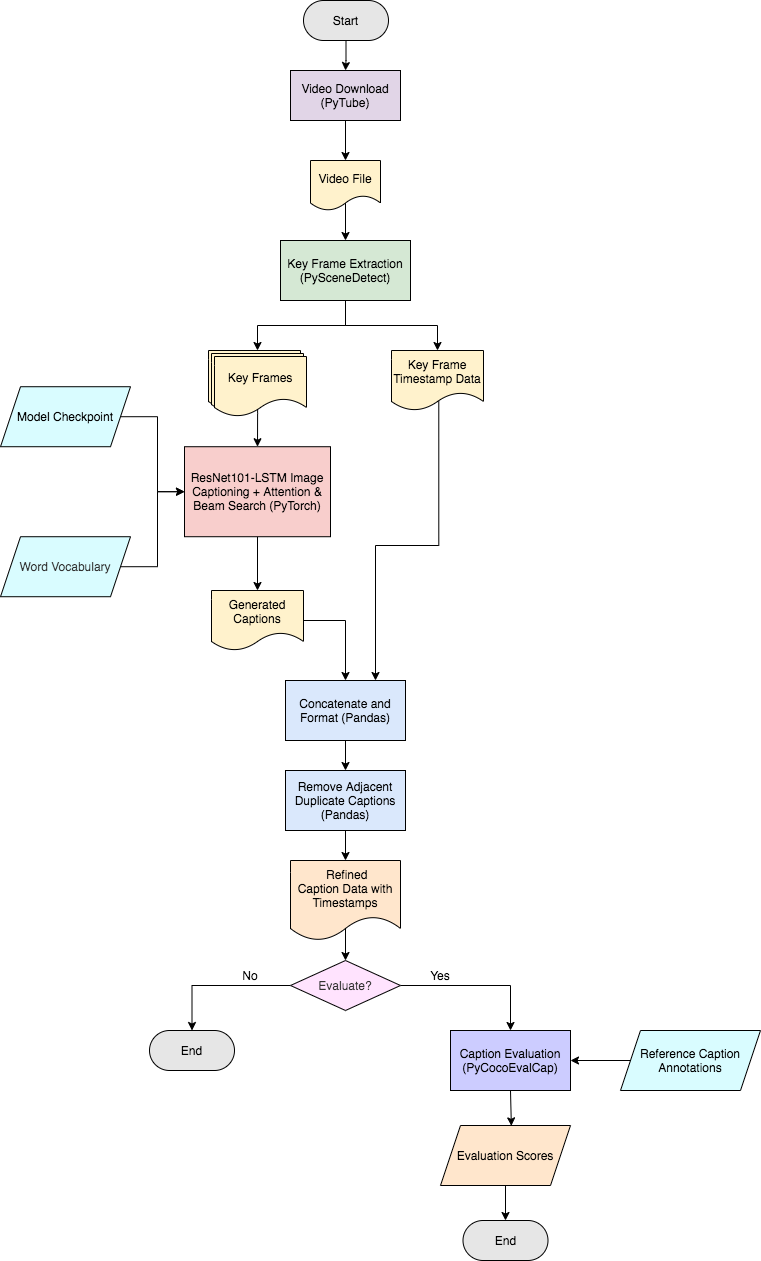

The diagram above was exported from draw.io. Its source (the exported page's mxGraphModel, read from the mxfile embedded in the PNG):
<mxGraphModel dx="947" dy="725" grid="1" gridSize="10" guides="1" tooltips="1" connect="1" arrows="1" fold="1" page="1" pageScale="1" pageWidth="850" pageHeight="1100" math="0" shadow="0">
  <root>
    <mxCell id="TQ10kS66q86Hs_0W5hqm-0" />
    <mxCell id="TQ10kS66q86Hs_0W5hqm-1" parent="TQ10kS66q86Hs_0W5hqm-0" />
    <mxCell id="TQ10kS66q86Hs_0W5hqm-19" style="edgeStyle=orthogonalEdgeStyle;rounded=0;orthogonalLoop=1;jettySize=auto;html=1;exitX=0.5;exitY=1;exitDx=0;exitDy=0;entryX=0.5;entryY=0;entryDx=0;entryDy=0;" parent="TQ10kS66q86Hs_0W5hqm-1" source="TQ10kS66q86Hs_0W5hqm-2" target="TQ10kS66q86Hs_0W5hqm-8" edge="1">
      <mxGeometry relative="1" as="geometry" />
    </mxCell>
    <mxCell id="TQ10kS66q86Hs_0W5hqm-2" value="Video Download (PyTube)" style="rounded=0;whiteSpace=wrap;html=1;fillColor=#e1d5e7;strokeColor=#000000;" parent="TQ10kS66q86Hs_0W5hqm-1" vertex="1">
      <mxGeometry x="370" y="110" width="110" height="50" as="geometry" />
    </mxCell>
    <mxCell id="TQ10kS66q86Hs_0W5hqm-21" style="edgeStyle=orthogonalEdgeStyle;rounded=0;orthogonalLoop=1;jettySize=auto;html=1;exitX=0.5;exitY=1;exitDx=0;exitDy=0;entryX=0.5;entryY=0;entryDx=0;entryDy=0;" parent="TQ10kS66q86Hs_0W5hqm-1" source="TQ10kS66q86Hs_0W5hqm-3" edge="1">
      <mxGeometry relative="1" as="geometry">
        <mxPoint x="337.0000000000002" y="390" as="targetPoint" />
      </mxGeometry>
    </mxCell>
    <mxCell id="TQ10kS66q86Hs_0W5hqm-22" style="edgeStyle=orthogonalEdgeStyle;rounded=0;orthogonalLoop=1;jettySize=auto;html=1;" parent="TQ10kS66q86Hs_0W5hqm-1" source="TQ10kS66q86Hs_0W5hqm-3" target="TQ10kS66q86Hs_0W5hqm-9" edge="1">
      <mxGeometry relative="1" as="geometry" />
    </mxCell>
    <mxCell id="TQ10kS66q86Hs_0W5hqm-3" value="Key Frame Extraction (PySceneDetect)" style="rounded=0;whiteSpace=wrap;html=1;fillColor=#d5e8d4;strokeColor=#000000;" parent="TQ10kS66q86Hs_0W5hqm-1" vertex="1">
      <mxGeometry x="360" y="280" width="130" height="60" as="geometry" />
    </mxCell>
    <mxCell id="TQ10kS66q86Hs_0W5hqm-25" style="edgeStyle=orthogonalEdgeStyle;rounded=0;orthogonalLoop=1;jettySize=auto;html=1;entryX=0.5;entryY=0;entryDx=0;entryDy=0;exitX=0.501;exitY=0.813;exitDx=0;exitDy=0;exitPerimeter=0;" parent="TQ10kS66q86Hs_0W5hqm-1" target="TQ10kS66q86Hs_0W5hqm-10" edge="1">
      <mxGeometry relative="1" as="geometry">
        <mxPoint x="337.0920000000001" y="420" as="sourcePoint" />
      </mxGeometry>
    </mxCell>
    <mxCell id="TQ10kS66q86Hs_0W5hqm-20" style="edgeStyle=orthogonalEdgeStyle;rounded=0;orthogonalLoop=1;jettySize=auto;html=1;" parent="TQ10kS66q86Hs_0W5hqm-1" target="TQ10kS66q86Hs_0W5hqm-3" edge="1">
      <mxGeometry relative="1" as="geometry">
        <mxPoint x="425" y="230" as="sourcePoint" />
      </mxGeometry>
    </mxCell>
    <mxCell id="TQ10kS66q86Hs_0W5hqm-8" value="Video File" style="shape=document;whiteSpace=wrap;html=1;boundedLbl=1;fillColor=#fff2cc;strokeColor=#000000;" parent="TQ10kS66q86Hs_0W5hqm-1" vertex="1">
      <mxGeometry x="390" y="200" width="70" height="50" as="geometry" />
    </mxCell>
    <mxCell id="TQ10kS66q86Hs_0W5hqm-38" style="edgeStyle=orthogonalEdgeStyle;rounded=0;orthogonalLoop=1;jettySize=auto;html=1;entryX=0.75;entryY=0;entryDx=0;entryDy=0;exitX=0.514;exitY=0.825;exitDx=0;exitDy=0;exitPerimeter=0;" parent="TQ10kS66q86Hs_0W5hqm-1" source="TQ10kS66q86Hs_0W5hqm-9" target="TQ10kS66q86Hs_0W5hqm-33" edge="1">
      <mxGeometry relative="1" as="geometry" />
    </mxCell>
    <mxCell id="TQ10kS66q86Hs_0W5hqm-9" value="Key Frame Timestamp Data" style="shape=document;whiteSpace=wrap;html=1;boundedLbl=1;fillColor=#fff2cc;strokeColor=#000000;" parent="TQ10kS66q86Hs_0W5hqm-1" vertex="1">
      <mxGeometry x="471" y="390" width="92" height="60" as="geometry" />
    </mxCell>
    <mxCell id="TQ10kS66q86Hs_0W5hqm-31" style="edgeStyle=orthogonalEdgeStyle;rounded=0;orthogonalLoop=1;jettySize=auto;html=1;exitX=0.5;exitY=1;exitDx=0;exitDy=0;entryX=0.5;entryY=0;entryDx=0;entryDy=0;" parent="TQ10kS66q86Hs_0W5hqm-1" source="TQ10kS66q86Hs_0W5hqm-10" target="TQ10kS66q86Hs_0W5hqm-30" edge="1">
      <mxGeometry relative="1" as="geometry" />
    </mxCell>
    <mxCell id="TQ10kS66q86Hs_0W5hqm-10" value="ResNet101-LSTM Image Captioning + Attention &amp;amp; Beam Search (PyTorch)" style="rounded=0;whiteSpace=wrap;html=1;fillColor=#f8cecc;strokeColor=#000000;" parent="TQ10kS66q86Hs_0W5hqm-1" vertex="1">
      <mxGeometry x="264" y="486.22" width="146" height="90" as="geometry" />
    </mxCell>
    <mxCell id="TQ10kS66q86Hs_0W5hqm-61" style="edgeStyle=orthogonalEdgeStyle;rounded=0;orthogonalLoop=1;jettySize=auto;html=1;entryX=0.5;entryY=0;entryDx=0;entryDy=0;" parent="TQ10kS66q86Hs_0W5hqm-1" source="TQ10kS66q86Hs_0W5hqm-11" target="TQ10kS66q86Hs_0W5hqm-2" edge="1">
      <mxGeometry relative="1" as="geometry" />
    </mxCell>
    <mxCell id="TQ10kS66q86Hs_0W5hqm-11" value="Start" style="rounded=1;whiteSpace=wrap;html=1;arcSize=50;fillColor=#E6E6E6;strokeColor=#000000;" parent="TQ10kS66q86Hs_0W5hqm-1" vertex="1">
      <mxGeometry x="383" y="40" width="85" height="40" as="geometry" />
    </mxCell>
    <mxCell id="TQ10kS66q86Hs_0W5hqm-28" style="edgeStyle=orthogonalEdgeStyle;rounded=0;orthogonalLoop=1;jettySize=auto;html=1;exitX=1;exitY=0.5;exitDx=0;exitDy=0;" parent="TQ10kS66q86Hs_0W5hqm-1" source="TQ10kS66q86Hs_0W5hqm-26" target="TQ10kS66q86Hs_0W5hqm-10" edge="1">
      <mxGeometry relative="1" as="geometry" />
    </mxCell>
    <mxCell id="TQ10kS66q86Hs_0W5hqm-26" value="Model Checkpoint" style="shape=parallelogram;perimeter=parallelogramPerimeter;whiteSpace=wrap;html=1;fixedSize=1;fillColor=#D9FCFF;strokeColor=#000000;" parent="TQ10kS66q86Hs_0W5hqm-1" vertex="1">
      <mxGeometry x="80" y="426.22" width="130" height="60" as="geometry" />
    </mxCell>
    <mxCell id="TQ10kS66q86Hs_0W5hqm-29" style="edgeStyle=orthogonalEdgeStyle;rounded=0;orthogonalLoop=1;jettySize=auto;html=1;exitX=1;exitY=0.5;exitDx=0;exitDy=0;entryX=0;entryY=0.5;entryDx=0;entryDy=0;" parent="TQ10kS66q86Hs_0W5hqm-1" source="TQ10kS66q86Hs_0W5hqm-27" target="TQ10kS66q86Hs_0W5hqm-10" edge="1">
      <mxGeometry relative="1" as="geometry" />
    </mxCell>
    <mxCell id="TQ10kS66q86Hs_0W5hqm-27" value="Word Vocabulary" style="shape=parallelogram;perimeter=parallelogramPerimeter;whiteSpace=wrap;html=1;fixedSize=1;fillColor=#D9FCFF;fontColor=#333333;strokeColor=#000000;" parent="TQ10kS66q86Hs_0W5hqm-1" vertex="1">
      <mxGeometry x="80" y="576.22" width="130" height="60" as="geometry" />
    </mxCell>
    <mxCell id="TQ10kS66q86Hs_0W5hqm-42" style="edgeStyle=orthogonalEdgeStyle;rounded=0;orthogonalLoop=1;jettySize=auto;html=1;exitX=1;exitY=0.5;exitDx=0;exitDy=0;" parent="TQ10kS66q86Hs_0W5hqm-1" source="TQ10kS66q86Hs_0W5hqm-30" target="TQ10kS66q86Hs_0W5hqm-33" edge="1">
      <mxGeometry relative="1" as="geometry" />
    </mxCell>
    <mxCell id="TQ10kS66q86Hs_0W5hqm-30" value="Generated Captions" style="shape=document;whiteSpace=wrap;html=1;boundedLbl=1;fillColor=#fff2cc;strokeColor=#000000;" parent="TQ10kS66q86Hs_0W5hqm-1" vertex="1">
      <mxGeometry x="291" y="630" width="92" height="60" as="geometry" />
    </mxCell>
    <mxCell id="TQ10kS66q86Hs_0W5hqm-43" style="edgeStyle=orthogonalEdgeStyle;rounded=0;orthogonalLoop=1;jettySize=auto;html=1;exitX=0.5;exitY=1;exitDx=0;exitDy=0;" parent="TQ10kS66q86Hs_0W5hqm-1" source="TQ10kS66q86Hs_0W5hqm-33" target="TQ10kS66q86Hs_0W5hqm-34" edge="1">
      <mxGeometry relative="1" as="geometry" />
    </mxCell>
    <mxCell id="TQ10kS66q86Hs_0W5hqm-33" value="Concatenate and Format (Pandas)" style="rounded=0;whiteSpace=wrap;html=1;fillColor=#dae8fc;strokeColor=#000000;" parent="TQ10kS66q86Hs_0W5hqm-1" vertex="1">
      <mxGeometry x="365" y="720" width="120" height="60" as="geometry" />
    </mxCell>
    <mxCell id="TQ10kS66q86Hs_0W5hqm-45" style="edgeStyle=orthogonalEdgeStyle;rounded=0;orthogonalLoop=1;jettySize=auto;html=1;exitX=0.5;exitY=1;exitDx=0;exitDy=0;entryX=0.5;entryY=0;entryDx=0;entryDy=0;" parent="TQ10kS66q86Hs_0W5hqm-1" source="TQ10kS66q86Hs_0W5hqm-34" target="TQ10kS66q86Hs_0W5hqm-35" edge="1">
      <mxGeometry relative="1" as="geometry" />
    </mxCell>
    <mxCell id="TQ10kS66q86Hs_0W5hqm-34" value="Remove Adjacent Duplicate Captions (Pandas)" style="rounded=0;whiteSpace=wrap;html=1;fillColor=#dae8fc;strokeColor=#000000;" parent="TQ10kS66q86Hs_0W5hqm-1" vertex="1">
      <mxGeometry x="365" y="810" width="120" height="60" as="geometry" />
    </mxCell>
    <mxCell id="TQ10kS66q86Hs_0W5hqm-58" style="edgeStyle=orthogonalEdgeStyle;rounded=0;orthogonalLoop=1;jettySize=auto;html=1;entryX=0.5;entryY=0;entryDx=0;entryDy=0;exitX=0.5;exitY=0.848;exitDx=0;exitDy=0;exitPerimeter=0;" parent="TQ10kS66q86Hs_0W5hqm-1" source="TQ10kS66q86Hs_0W5hqm-35" target="TQ10kS66q86Hs_0W5hqm-57" edge="1">
      <mxGeometry relative="1" as="geometry" />
    </mxCell>
    <mxCell id="TQ10kS66q86Hs_0W5hqm-35" value="&amp;nbsp; &amp;nbsp; Refined&amp;nbsp; &amp;nbsp; Caption Data with Timestamps" style="shape=document;whiteSpace=wrap;html=1;boundedLbl=1;fillColor=#ffe6cc;strokeColor=#000000;" parent="TQ10kS66q86Hs_0W5hqm-1" vertex="1">
      <mxGeometry x="370" y="900" width="110" height="80" as="geometry" />
    </mxCell>
    <mxCell id="TQ10kS66q86Hs_0W5hqm-54" value="Key Frames" style="shape=document;whiteSpace=wrap;html=1;boundedLbl=1;fillColor=#fff2cc;strokeColor=#000000;" parent="TQ10kS66q86Hs_0W5hqm-1" vertex="1">
      <mxGeometry x="288" y="390" width="92" height="60" as="geometry" />
    </mxCell>
    <mxCell id="TQ10kS66q86Hs_0W5hqm-55" value="Key Frames" style="shape=document;whiteSpace=wrap;html=1;boundedLbl=1;fillColor=#fff2cc;strokeColor=#000000;" parent="TQ10kS66q86Hs_0W5hqm-1" vertex="1">
      <mxGeometry x="291" y="393" width="92" height="60" as="geometry" />
    </mxCell>
    <mxCell id="TQ10kS66q86Hs_0W5hqm-56" value="Key Frames" style="shape=document;whiteSpace=wrap;html=1;boundedLbl=1;fillColor=#fff2cc;strokeColor=#000000;" parent="TQ10kS66q86Hs_0W5hqm-1" vertex="1">
      <mxGeometry x="294" y="396" width="92" height="60" as="geometry" />
    </mxCell>
    <mxCell id="TQ10kS66q86Hs_0W5hqm-73" style="edgeStyle=orthogonalEdgeStyle;rounded=0;orthogonalLoop=1;jettySize=auto;html=1;exitX=0;exitY=0.5;exitDx=0;exitDy=0;entryX=0.5;entryY=0;entryDx=0;entryDy=0;" parent="TQ10kS66q86Hs_0W5hqm-1" source="TQ10kS66q86Hs_0W5hqm-57" target="TQ10kS66q86Hs_0W5hqm-72" edge="1">
      <mxGeometry relative="1" as="geometry" />
    </mxCell>
    <mxCell id="TQ10kS66q86Hs_0W5hqm-75" style="edgeStyle=orthogonalEdgeStyle;rounded=0;orthogonalLoop=1;jettySize=auto;html=1;entryX=0.5;entryY=0;entryDx=0;entryDy=0;" parent="TQ10kS66q86Hs_0W5hqm-1" source="TQ10kS66q86Hs_0W5hqm-57" target="TQ10kS66q86Hs_0W5hqm-64" edge="1">
      <mxGeometry relative="1" as="geometry" />
    </mxCell>
    <mxCell id="TQ10kS66q86Hs_0W5hqm-57" value="Evaluate?" style="rhombus;whiteSpace=wrap;html=1;fillColor=#FFE3FE;fontColor=#333333;strokeColor=#000000;" parent="TQ10kS66q86Hs_0W5hqm-1" vertex="1">
      <mxGeometry x="370" y="1000" width="110" height="50" as="geometry" />
    </mxCell>
    <mxCell id="TQ10kS66q86Hs_0W5hqm-68" style="edgeStyle=orthogonalEdgeStyle;rounded=0;orthogonalLoop=1;jettySize=auto;html=1;exitX=0.5;exitY=1;exitDx=0;exitDy=0;entryX=0.545;entryY=0.006;entryDx=0;entryDy=0;entryPerimeter=0;" parent="TQ10kS66q86Hs_0W5hqm-1" source="TQ10kS66q86Hs_0W5hqm-64" target="TQ10kS66q86Hs_0W5hqm-67" edge="1">
      <mxGeometry relative="1" as="geometry" />
    </mxCell>
    <mxCell id="TQ10kS66q86Hs_0W5hqm-64" value="Caption Evaluation (PyCocoEvalCap)" style="rounded=0;whiteSpace=wrap;html=1;fillColor=#CCCCFF;strokeColor=#000000;" parent="TQ10kS66q86Hs_0W5hqm-1" vertex="1">
      <mxGeometry x="530" y="1070" width="120" height="60" as="geometry" />
    </mxCell>
    <mxCell id="TQ10kS66q86Hs_0W5hqm-71" style="edgeStyle=orthogonalEdgeStyle;rounded=0;orthogonalLoop=1;jettySize=auto;html=1;exitX=0.5;exitY=1;exitDx=0;exitDy=0;" parent="TQ10kS66q86Hs_0W5hqm-1" source="TQ10kS66q86Hs_0W5hqm-67" target="TQ10kS66q86Hs_0W5hqm-69" edge="1">
      <mxGeometry relative="1" as="geometry" />
    </mxCell>
    <mxCell id="TQ10kS66q86Hs_0W5hqm-67" value="Evaluation Scores" style="shape=parallelogram;perimeter=parallelogramPerimeter;whiteSpace=wrap;html=1;fixedSize=1;fillColor=#ffe6cc;strokeColor=#000000;" parent="TQ10kS66q86Hs_0W5hqm-1" vertex="1">
      <mxGeometry x="520" y="1165" width="130" height="60" as="geometry" />
    </mxCell>
    <mxCell id="TQ10kS66q86Hs_0W5hqm-69" value="End" style="rounded=1;whiteSpace=wrap;html=1;arcSize=50;fillColor=#E6E6E6;strokeColor=#000000;" parent="TQ10kS66q86Hs_0W5hqm-1" vertex="1">
      <mxGeometry x="542.5" y="1260" width="85" height="40" as="geometry" />
    </mxCell>
    <mxCell id="TQ10kS66q86Hs_0W5hqm-72" value="End" style="rounded=1;whiteSpace=wrap;html=1;arcSize=50;fillColor=#E6E6E6;strokeColor=#000000;" parent="TQ10kS66q86Hs_0W5hqm-1" vertex="1">
      <mxGeometry x="229" y="1070" width="85" height="40" as="geometry" />
    </mxCell>
    <mxCell id="TQ10kS66q86Hs_0W5hqm-76" value="No" style="text;html=1;strokeColor=none;fillColor=none;align=center;verticalAlign=middle;whiteSpace=wrap;rounded=0;" parent="TQ10kS66q86Hs_0W5hqm-1" vertex="1">
      <mxGeometry x="300" y="1000" width="60" height="30" as="geometry" />
    </mxCell>
    <mxCell id="TQ10kS66q86Hs_0W5hqm-77" value="Yes" style="text;html=1;strokeColor=none;fillColor=none;align=center;verticalAlign=middle;whiteSpace=wrap;rounded=0;" parent="TQ10kS66q86Hs_0W5hqm-1" vertex="1">
      <mxGeometry x="490" y="1000" width="60" height="30" as="geometry" />
    </mxCell>
    <mxCell id="6TQCQwZ1h5GkQNclGbvC-2" style="edgeStyle=orthogonalEdgeStyle;rounded=0;orthogonalLoop=1;jettySize=auto;html=1;entryX=1;entryY=0.5;entryDx=0;entryDy=0;" parent="TQ10kS66q86Hs_0W5hqm-1" source="6TQCQwZ1h5GkQNclGbvC-0" target="TQ10kS66q86Hs_0W5hqm-64" edge="1">
      <mxGeometry relative="1" as="geometry" />
    </mxCell>
    <mxCell id="6TQCQwZ1h5GkQNclGbvC-0" value="Reference Caption Annotations" style="shape=parallelogram;perimeter=parallelogramPerimeter;whiteSpace=wrap;html=1;fixedSize=1;fillColor=#D9FCFF;strokeColor=#000000;" parent="TQ10kS66q86Hs_0W5hqm-1" vertex="1">
      <mxGeometry x="700" y="1070" width="140" height="60" as="geometry" />
    </mxCell>
  </root>
</mxGraphModel>